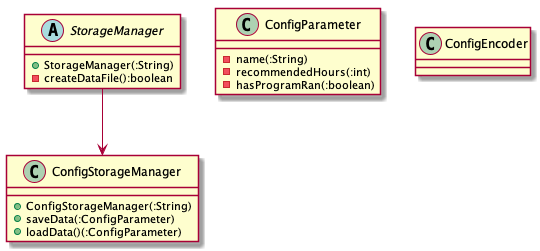

The diagram above was rendered by PlantUML. Its source (embedded in the PNG):
@startuml
abstract class StorageManager {
    + StorageManager(:String)
    - createDataFile():boolean
}

class ConfigStorageManager {
    + ConfigStorageManager(:String)
    + saveData(:ConfigParameter)
    + loadData()(:ConfigParameter)
}

class ConfigParameter {
    - name(:String)
    - recommendedHours(:int)
    - hasProgramRan(:boolean)
}

class ConfigEncoder {
}

StorageManager --> ConfigStorageManager
@enduml